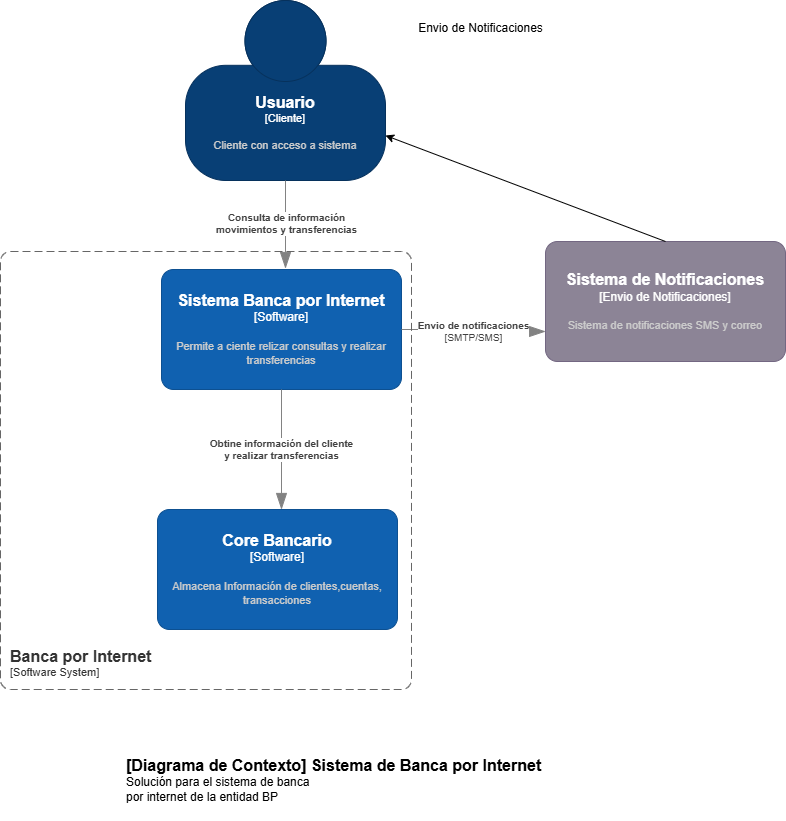

The diagram above was exported from draw.io. Its source (the exported page's mxGraphModel, read from the mxfile embedded in the PNG):
<mxGraphModel dx="2246" dy="954" grid="0" gridSize="10" guides="1" tooltips="1" connect="1" arrows="1" fold="1" page="1" pageScale="1" pageWidth="827" pageHeight="1169" math="0" shadow="0">
  <root>
    <mxCell id="0" />
    <mxCell id="1" parent="0" />
    <object placeholders="1" c4Name="Usuario" c4Type="Cliente" c4Description="Cliente con acceso a sistema" label="&lt;font style=&quot;font-size: 16px&quot;&gt;&lt;b&gt;%c4Name%&lt;/b&gt;&lt;/font&gt;&lt;div&gt;[%c4Type%]&lt;/div&gt;&lt;br&gt;&lt;div&gt;&lt;font style=&quot;font-size: 11px&quot;&gt;&lt;font color=&quot;#cccccc&quot;&gt;%c4Description%&lt;/font&gt;&lt;/div&gt;" id="gskKAc4uwDtagr6bqWGG-2">
      <mxCell style="html=1;fontSize=11;dashed=0;whiteSpace=wrap;fillColor=#083F75;strokeColor=#06315C;fontColor=#ffffff;shape=mxgraph.c4.person2;align=center;metaEdit=1;points=[[0.5,0,0],[1,0.5,0],[1,0.75,0],[0.75,1,0],[0.5,1,0],[0.25,1,0],[0,0.75,0],[0,0.5,0]];resizable=0;" vertex="1" parent="1">
        <mxGeometry x="225" y="48" width="200" height="180" as="geometry" />
      </mxCell>
    </object>
    <object placeholders="1" c4Type="Relationship" c4Description="Consulta de información&#10;movimientos y transferencias" label="&lt;div style=&quot;text-align: left&quot;&gt;&lt;div style=&quot;text-align: center&quot;&gt;&lt;b&gt;%c4Description%&lt;/b&gt;&lt;/div&gt;" id="gskKAc4uwDtagr6bqWGG-3">
      <mxCell style="endArrow=blockThin;html=1;fontSize=10;fontColor=#404040;strokeWidth=1;endFill=1;strokeColor=#828282;elbow=vertical;metaEdit=1;endSize=14;startSize=14;jumpStyle=arc;jumpSize=16;rounded=0;edgeStyle=orthogonalEdgeStyle;exitX=0.5;exitY=1;exitDx=0;exitDy=0;exitPerimeter=0;" edge="1" parent="1" source="gskKAc4uwDtagr6bqWGG-2">
        <mxGeometry width="240" relative="1" as="geometry">
          <mxPoint x="365" y="270" as="sourcePoint" />
          <mxPoint x="325" y="316" as="targetPoint" />
        </mxGeometry>
      </mxCell>
    </object>
    <object placeholders="1" c4Name="Sistema Banca por Internet" c4Type="Software" c4Description="Permite a ciente relizar consultas y realizar transferencias" label="&lt;font style=&quot;font-size: 16px&quot;&gt;&lt;b&gt;%c4Name%&lt;/b&gt;&lt;/font&gt;&lt;div&gt;[%c4Type%]&lt;/div&gt;&lt;br&gt;&lt;div&gt;&lt;font style=&quot;font-size: 11px&quot;&gt;&lt;font color=&quot;#cccccc&quot;&gt;%c4Description%&lt;/font&gt;&lt;/div&gt;" id="gskKAc4uwDtagr6bqWGG-4">
      <mxCell style="rounded=1;whiteSpace=wrap;html=1;labelBackgroundColor=none;fillColor=#1061B0;fontColor=#ffffff;align=center;arcSize=10;strokeColor=#0D5091;metaEdit=1;resizable=0;points=[[0.25,0,0],[0.5,0,0],[0.75,0,0],[1,0.25,0],[1,0.5,0],[1,0.75,0],[0.75,1,0],[0.5,1,0],[0.25,1,0],[0,0.75,0],[0,0.5,0],[0,0.25,0]];" vertex="1" parent="1">
        <mxGeometry x="201" y="317" width="240" height="120" as="geometry" />
      </mxCell>
    </object>
    <object placeholders="1" c4Type="Relationship" c4Description="Obtine información del cliente &#10;y realizar transferencias" label="&lt;div style=&quot;text-align: left&quot;&gt;&lt;div style=&quot;text-align: center&quot;&gt;&lt;b&gt;%c4Description%&lt;/b&gt;&lt;/div&gt;" id="gskKAc4uwDtagr6bqWGG-5">
      <mxCell style="endArrow=blockThin;html=1;fontSize=10;fontColor=#404040;strokeWidth=1;endFill=1;strokeColor=#828282;elbow=vertical;metaEdit=1;endSize=14;startSize=14;jumpStyle=arc;jumpSize=16;rounded=0;edgeStyle=orthogonalEdgeStyle;exitX=0.5;exitY=1;exitDx=0;exitDy=0;exitPerimeter=0;" edge="1" parent="1" source="gskKAc4uwDtagr6bqWGG-4">
        <mxGeometry width="240" relative="1" as="geometry">
          <mxPoint x="365" y="461" as="sourcePoint" />
          <mxPoint x="321" y="557" as="targetPoint" />
          <Array as="points">
            <mxPoint x="321" y="536" />
            <mxPoint x="321" y="536" />
          </Array>
        </mxGeometry>
      </mxCell>
    </object>
    <object placeholders="1" c4Name="Core Bancario" c4Type="Software" c4Description="Almacena Información de clientes,cuentas, transacciones" label="&lt;font style=&quot;font-size: 16px&quot;&gt;&lt;b&gt;%c4Name%&lt;/b&gt;&lt;/font&gt;&lt;div&gt;[%c4Type%]&lt;/div&gt;&lt;br&gt;&lt;div&gt;&lt;font style=&quot;font-size: 11px&quot;&gt;&lt;font color=&quot;#cccccc&quot;&gt;%c4Description%&lt;/font&gt;&lt;/div&gt;" id="gskKAc4uwDtagr6bqWGG-6">
      <mxCell style="rounded=1;whiteSpace=wrap;html=1;labelBackgroundColor=none;fillColor=#1061B0;fontColor=#ffffff;align=center;arcSize=10;strokeColor=#0D5091;metaEdit=1;resizable=0;points=[[0.25,0,0],[0.5,0,0],[0.75,0,0],[1,0.25,0],[1,0.5,0],[1,0.75,0],[0.75,1,0],[0.5,1,0],[0.25,1,0],[0,0.75,0],[0,0.5,0],[0,0.25,0]];" vertex="1" parent="1">
        <mxGeometry x="197" y="557" width="240" height="120" as="geometry" />
      </mxCell>
    </object>
    <object placeholders="1" c4Name="Sistema de Notificaciones" c4Type="Envio de Notificaciones" c4Description="Sistema de notificaciones SMS y correo" label="&lt;font style=&quot;font-size: 16px&quot;&gt;&lt;b&gt;%c4Name%&lt;/b&gt;&lt;/font&gt;&lt;div&gt;[%c4Type%]&lt;/div&gt;&lt;br&gt;&lt;div&gt;&lt;font style=&quot;font-size: 11px&quot;&gt;&lt;font color=&quot;#cccccc&quot;&gt;%c4Description%&lt;/font&gt;&lt;/div&gt;" id="gskKAc4uwDtagr6bqWGG-8">
      <mxCell style="rounded=1;whiteSpace=wrap;html=1;labelBackgroundColor=none;fillColor=#8C8496;fontColor=#ffffff;align=center;arcSize=10;strokeColor=#736782;metaEdit=1;resizable=0;points=[[0.25,0,0],[0.5,0,0],[0.75,0,0],[1,0.25,0],[1,0.5,0],[1,0.75,0],[0.75,1,0],[0.5,1,0],[0.25,1,0],[0,0.75,0],[0,0.5,0],[0,0.25,0]];" vertex="1" parent="1">
        <mxGeometry x="585" y="289" width="240" height="120" as="geometry" />
      </mxCell>
    </object>
    <object placeholders="1" c4Type="Relationship" c4Technology="SMTP/SMS" c4Description="Envio de notificaciones" label="&lt;div style=&quot;text-align: left&quot;&gt;&lt;div style=&quot;text-align: center&quot;&gt;&lt;b&gt;%c4Description%&lt;/b&gt;&lt;/div&gt;&lt;div style=&quot;text-align: center&quot;&gt;[%c4Technology%]&lt;/div&gt;&lt;/div&gt;" id="gskKAc4uwDtagr6bqWGG-9">
      <mxCell style="endArrow=blockThin;html=1;fontSize=10;fontColor=#404040;strokeWidth=1;endFill=1;strokeColor=#828282;elbow=vertical;metaEdit=1;endSize=14;startSize=14;jumpStyle=arc;jumpSize=16;rounded=0;edgeStyle=orthogonalEdgeStyle;exitX=1;exitY=0.5;exitDx=0;exitDy=0;exitPerimeter=0;entryX=0;entryY=0.75;entryDx=0;entryDy=0;entryPerimeter=0;" edge="1" parent="1" source="gskKAc4uwDtagr6bqWGG-4" target="gskKAc4uwDtagr6bqWGG-8">
        <mxGeometry width="240" relative="1" as="geometry">
          <mxPoint x="254" y="210" as="sourcePoint" />
          <mxPoint x="541" y="223" as="targetPoint" />
        </mxGeometry>
      </mxCell>
    </object>
    <mxCell id="gskKAc4uwDtagr6bqWGG-14" value="" style="endArrow=classic;html=1;rounded=0;exitX=0.5;exitY=0;exitDx=0;exitDy=0;exitPerimeter=0;entryX=1;entryY=0.75;entryDx=0;entryDy=0;entryPerimeter=0;" edge="1" parent="1" source="gskKAc4uwDtagr6bqWGG-8" target="gskKAc4uwDtagr6bqWGG-2">
      <mxGeometry relative="1" as="geometry">
        <mxPoint x="326" y="210" as="sourcePoint" />
        <mxPoint x="426" y="210" as="targetPoint" />
      </mxGeometry>
    </mxCell>
    <UserObject label="Envio de Notificaciones" placeholders="1" name="Variable" id="gskKAc4uwDtagr6bqWGG-16">
      <mxCell style="text;html=1;strokeColor=none;fillColor=none;align=center;verticalAlign=middle;whiteSpace=wrap;overflow=hidden;" vertex="1" parent="1">
        <mxGeometry x="451" y="66" width="139" height="20" as="geometry" />
      </mxCell>
    </UserObject>
    <object placeholders="1" c4Name="[Diagrama de Contexto] Sistema de Banca por Internet " c4Type="ContainerScopeBoundary" c4Description="Solución para el sistema de banca&#10;por internet de la entidad BP" label="&lt;font style=&quot;font-size: 16px&quot;&gt;&lt;b&gt;&lt;div style=&quot;text-align: left&quot;&gt;%c4Name%&lt;/div&gt;&lt;/b&gt;&lt;/font&gt;&lt;div style=&quot;text-align: left&quot;&gt;%c4Description%&lt;/div&gt;" id="gskKAc4uwDtagr6bqWGG-17">
      <mxCell style="text;html=1;strokeColor=none;fillColor=none;align=left;verticalAlign=top;whiteSpace=wrap;rounded=0;metaEdit=1;allowArrows=0;resizable=1;rotatable=0;connectable=0;recursiveResize=0;expand=0;pointerEvents=0;points=[[0.25,0,0],[0.5,0,0],[0.75,0,0],[1,0.25,0],[1,0.5,0],[1,0.75,0],[0.75,1,0],[0.5,1,0],[0.25,1,0],[0,0.75,0],[0,0.5,0],[0,0.25,0]];" vertex="1" parent="1">
        <mxGeometry x="164" y="797" width="428" height="71" as="geometry" />
      </mxCell>
    </object>
    <object placeholders="1" c4Name="Banca por Internet" c4Type="SystemScopeBoundary" c4Application="Software System" label="&lt;font style=&quot;font-size: 16px&quot;&gt;&lt;b&gt;&lt;div style=&quot;text-align: left&quot;&gt;%c4Name%&lt;/div&gt;&lt;/b&gt;&lt;/font&gt;&lt;div style=&quot;text-align: left&quot;&gt;[%c4Application%]&lt;/div&gt;" id="8qwVl3gv-fcSg7tC4C6p-1">
      <mxCell style="rounded=1;fontSize=11;whiteSpace=wrap;html=1;dashed=1;arcSize=20;fillColor=none;strokeColor=#666666;fontColor=#333333;labelBackgroundColor=none;align=left;verticalAlign=bottom;labelBorderColor=none;spacingTop=0;spacing=10;dashPattern=8 4;metaEdit=1;rotatable=0;perimeter=rectanglePerimeter;noLabel=0;labelPadding=0;allowArrows=0;connectable=0;expand=0;recursiveResize=0;editable=1;pointerEvents=0;absoluteArcSize=1;points=[[0.25,0,0],[0.5,0,0],[0.75,0,0],[1,0.25,0],[1,0.5,0],[1,0.75,0],[0.75,1,0],[0.5,1,0],[0.25,1,0],[0,0.75,0],[0,0.5,0],[0,0.25,0]];" vertex="1" parent="1">
        <mxGeometry x="40" y="299" width="411" height="438" as="geometry" />
      </mxCell>
    </object>
  </root>
</mxGraphModel>